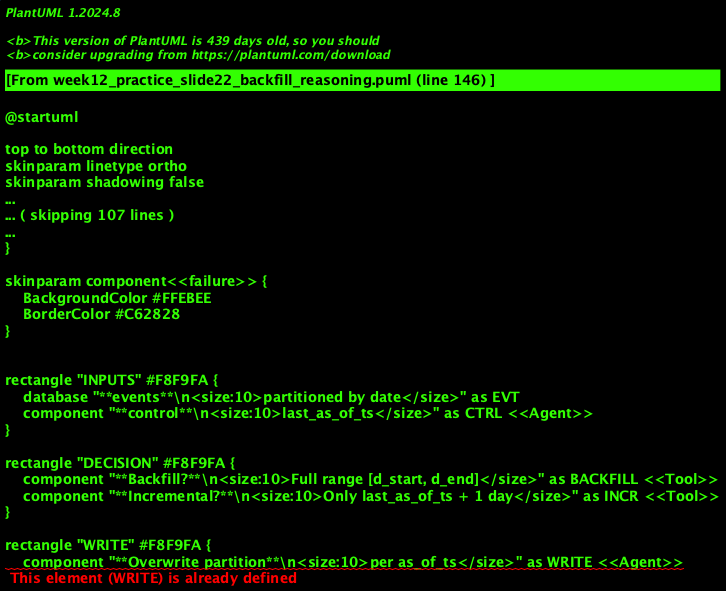

The diagram above was rendered by PlantUML. Its source (embedded in the PNG):
@startuml
'=================================================
' CANONICAL DIAGRAM TEMPLATE - DATA ENGINEERING
'=================================================

top to bottom direction
skinparam linetype ortho
skinparam shadowing false
skinparam roundcorner 8
skinparam handwritten false
skinparam nodesep 24
skinparam ranksep 28

'-------------------------
' FONT & GLOBAL STYLE
'-------------------------
skinparam defaultFontName "Segoe UI, Helvetica, sans-serif"
skinparam defaultFontSize 16
skinparam defaultFontColor #2C3E50

'-------------------------
' GENERIC BOX STYLE
'-------------------------
skinparam rectangle {
    BackgroundColor #F8F9FA
    BorderColor #90A4AE
    BorderThickness 2
    FontColor #263238
    FontSize 14
    FontStyle bold
    Padding 20
}

skinparam component {
    BackgroundColor #FFFFFF
    BorderColor #78909C
    BorderThickness 1.5
    FontSize 14
    Padding 12
}

skinparam database {
    BackgroundColor #ECEFF1
    BorderColor #546E7A
    BorderThickness 1.5
    FontSize 14
    FontColor #263238
}

skinparam arrow {
    Color #607D8B
    Thickness 1.5
    FontSize 11
    FontColor #546E7A
}

'-------------------------
' SEMANTIC STEREOTYPES
'-------------------------
skinparam component<<UI>> {
    BorderColor #8E24AA
    BackgroundColor #F3E5F5
    FontColor #4A148C
}

skinparam component<<Agent>> {
    BorderColor #0288D1
    BackgroundColor #E1F5FE
    FontColor #01579B
}

skinparam component<<Tool>> {
    BorderColor #2E7D32
    BackgroundColor #E8F5E9
    FontColor #1B5E20
}

skinparam component<<Config>> {
    BorderColor #F57C00
    BackgroundColor #FFF3E0
    FontColor #E65100
}

skinparam component<<Bad>> {
    BorderColor #C62828
    BackgroundColor #FFEBEE
    FontColor #B71C1C
}

skinparam component<<V1>> {
    BorderColor #F57C00
    BackgroundColor #FFF3E0
    FontColor #E65100
}

skinparam component<<V2>> {
    BorderColor #2E7D32
    BackgroundColor #E8F5E9
    FontColor #1B5E20
}

skinparam component<<up>> {
    BackgroundColor #E8F5E9
    BorderColor #2E7D32
}

skinparam component<<down>> {
    BackgroundColor #FFEBEE
    BorderColor #C62828
}

skinparam database<<up>> {
    BackgroundColor #E8F5E9
    BorderColor #2E7D32
}

skinparam database<<down>> {
    BackgroundColor #FFEBEE
    BorderColor #C62828
}

skinparam component<<success>> {
    BackgroundColor #E8F5E9
    BorderColor #2E7D32
}

skinparam component<<failure>> {
    BackgroundColor #FFEBEE
    BorderColor #C62828
}

'=================================================

' BACKFILL vs INCREMENTAL DECISION
rectangle "INPUTS" #F8F9FA {
    database "**events**\n<size:10>partitioned by date</size>" as EVT
    component "**control**\n<size:10>last_as_of_ts</size>" as CTRL <<Agent>>
}

rectangle "DECISION" #F8F9FA {
    component "**Backfill?**\n<size:10>Full range [d_start, d_end]</size>" as BACKFILL <<Tool>>
    component "**Incremental?**\n<size:10>Only last_as_of_ts + 1 day</size>" as INCR <<Tool>>
}

rectangle "WRITE" #F8F9FA {
    component "**Overwrite partition**\n<size:10>per as_of_ts</size>" as WRITE <<Agent>>
    database "**user_features**\n<size:10>key (user_id, as_of_ts)</size>" as FT
}

EVT --> BACKFILL
EVT --> INCR
CTRL --> INCR
BACKFILL --> WRITE
INCR --> WRITE
WRITE --> FT

note bottom of WRITE : **Idempotent:** same partition overwritten; rerun = same result.
note bottom of FT : **No overlap:** one job owns each partition; control updated after success.

@enduml